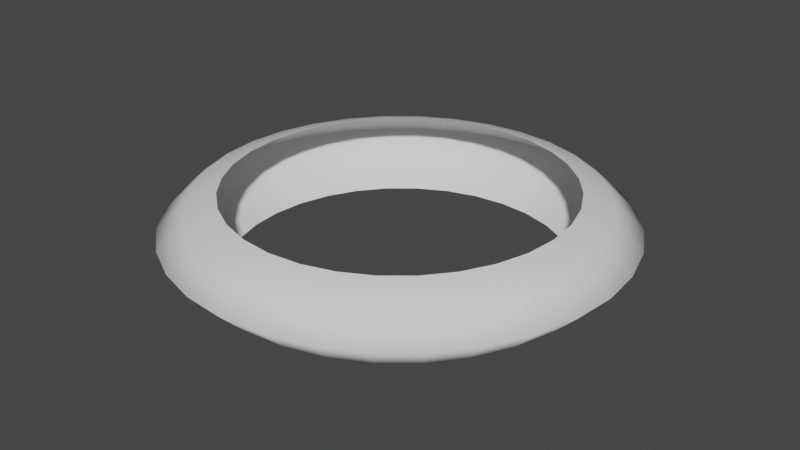 # Source: LootRimEffect.blend  (saved by Blender 2.93.21; exported with 4.5.12 LTS)
import bpy
from mathutils import Matrix  # noqa: F401  (used for matrix-valued properties, if any)

bpy.ops.wm.read_factory_settings(use_empty=True)
scene = bpy.context.scene
scene.name = 'Scene'

# ---- collections
col_collection = bpy.data.collections.new('Collection'); scene.collection.children.link(col_collection)

# ---- world
world_world = bpy.data.worlds.new('World'); scene.world = world_world
world_world.use_nodes = True; world_world.node_tree.nodes.clear()
_N = world_world.node_tree.nodes; _L = world_world.node_tree.links
n0 = _N.new('ShaderNodeOutputWorld'); n0.name = 'World Output'; n0.location = (300, 300)
n1 = _N.new('ShaderNodeBackground'); n1.name = 'Background'; n1.location = (10, 300)
n1.inputs[0].default_value = (0.05088, 0.05088, 0.05088, 1.0)
_L.new(n1.outputs[0], n0.inputs[0])
n0.is_active_output = True
world_world.color = (0.05088, 0.05088, 0.05088)
world_world.use_sun_shadow = False
world_world.sun_shadow_jitter_overblur = 0.0

# ---- meshes
me_cylinder = bpy.data.meshes.new('Cylinder')
me_cylinder.from_pydata([(5.93e-08, 0.7493, -0.1564), (5.93e-08, 0.7493, 0.2062), (0.1448, 0.7349, -0.1564), (0.1448, 0.7349, 0.2062), (0.2839, 0.6922, -0.1564), (0.2839, 0.6922, 0.2062), (0.4122, 0.623, -0.1564), (0.4122, 0.623, 0.2062), (0.5246, 0.5298, -0.1564), (0.5246, 0.5298, 0.2062), (0.6169, 0.4163, -0.1564), (0.6169, 0.4163, 0.2062), (0.6855, 0.2867, -0.1564), (0.6855, 0.2867, 0.2062), (0.7277, 0.1462, -0.1564), (0.7277, 0.1462, 0.2062), (0.742, -1.475e-08, -0.1564), (0.742, -1.475e-08, 0.2062), (0.7277, -0.1462, -0.1564), (0.7277, -0.1462, 0.2062), (0.6855, -0.2867, -0.1564), (0.6855, -0.2867, 0.2062), (0.6169, -0.4163, -0.1564), (0.6169, -0.4163, 0.2062), (0.5246, -0.5298, -0.1564), (0.5246, -0.5298, 0.2062), (0.4122, -0.623, -0.1564), (0.4122, -0.623, 0.2062), (0.2839, -0.6922, -0.1564), (0.2839, -0.6922, 0.2062), (0.1448, -0.7349, -0.1564), (0.1448, -0.7349, 0.2062), (-5.566e-09, -0.7493, -0.1564), (-5.566e-09, -0.7493, 0.2062), (-0.1448, -0.7349, -0.1564), (-0.1448, -0.7349, 0.2062), (-0.2839, -0.6922, -0.1564), (-0.2839, -0.6922, 0.2062), (-0.4122, -0.623, -0.1564), (-0.4122, -0.623, 0.2062), (-0.5246, -0.5298, -0.1564), (-0.5246, -0.5298, 0.2062), (-0.6169, -0.4163, -0.1564), (-0.6169, -0.4163, 0.2062), (-0.6855, -0.2867, -0.1564), (-0.6855, -0.2867, 0.2062), (-0.7277, -0.1462, -0.1564), (-0.7277, -0.1462, 0.2062), (-0.742, 2.693e-08, -0.1564), (-0.742, 2.693e-08, 0.2062), (-0.7277, 0.1462, -0.1564), (-0.7277, 0.1462, 0.2062), (-0.6855, 0.2867, -0.1564), (-0.6855, 0.2867, 0.2062), (-0.6169, 0.4163, -0.1564), (-0.6169, 0.4163, 0.2062), (-0.5246, 0.5298, -0.1564), (-0.5246, 0.5298, 0.2062), (-0.4122, 0.623, -0.1564), (-0.4122, 0.623, 0.2062), (-0.2839, 0.6922, -0.1564), (-0.2839, 0.6922, 0.2062), (-0.1448, 0.7349, -0.1564), (-0.1448, 0.7349, 0.2062), (0.0, 1.0, 0.05144), (0.1951, 0.9808, 0.05144), (0.3827, 0.9239, 0.05144), (0.5556, 0.8315, 0.05144), (0.7071, 0.7071, 0.05144), (0.8315, 0.5556, 0.05144), (0.9239, 0.3827, 0.05144), (0.9808, 0.1951, 0.05144), (1.0, -4.371e-08, 0.05144), (0.9808, -0.1951, 0.05144), (0.9239, -0.3827, 0.05144), (0.8315, -0.5556, 0.05144), (0.7071, -0.7071, 0.05144), (0.5556, -0.8315, 0.05144), (0.3827, -0.9239, 0.05144), (0.1951, -0.9808, 0.05144), (-8.742e-08, -1.0, 0.05144), (-0.1951, -0.9808, 0.05144), (-0.3827, -0.9239, 0.05144), (-0.5556, -0.8315, 0.05144), (-0.7071, -0.7071, 0.05144), (-0.8315, -0.5556, 0.05144), (-0.9239, -0.3827, 0.05144), (-0.9808, -0.1951, 0.05144), (-1.0, 1.192e-08, 0.05144), (-0.9808, 0.1951, 0.05144), (-0.9239, 0.3827, 0.05144), (-0.8315, 0.5556, 0.05144), (-0.7071, 0.7071, 0.05144), (-0.5556, 0.8315, 0.05144), (-0.3827, 0.9239, 0.05144), (-0.1951, 0.9808, 0.05144), (2.402e-08, 0.8745, 0.167), (0.1706, 0.8577, 0.167), (0.3346, 0.8079, 0.167), (0.4858, 0.7271, 0.167), (0.6183, 0.6183, 0.167), (0.7271, 0.4858, 0.167), (0.8079, 0.3346, 0.167), (0.8577, 0.1706, 0.167), (0.8745, -4.306e-08, 0.167), (0.8577, -0.1706, 0.167), (0.8079, -0.3346, 0.167), (0.7271, -0.4858, 0.167), (0.6183, -0.6183, 0.167), (0.4858, -0.7271, 0.167), (0.3346, -0.8079, 0.167), (0.1706, -0.8577, 0.167), (-5.242e-08, -0.8745, 0.167), (-0.1706, -0.8577, 0.167), (-0.3346, -0.8079, 0.167), (-0.4858, -0.7271, 0.167), (-0.6183, -0.6183, 0.167), (-0.7271, -0.4858, 0.167), (-0.8079, -0.3346, 0.167), (-0.8577, -0.1706, 0.167), (-0.8745, 5.592e-09, 0.167), (-0.8577, 0.1706, 0.167), (-0.8079, 0.3346, 0.167), (-0.7271, 0.4858, 0.167), (-0.6183, 0.6183, 0.167), (-0.4858, 0.7271, 0.167), (-0.3346, 0.8079, 0.167), (-0.1706, 0.8577, 0.167), (0.1685, 0.8469, -0.08388), (0.3305, 0.7978, -0.08388), (0.4798, 0.718, -0.08388), (0.6106, 0.6106, -0.08388), (0.718, 0.4798, -0.08388), (0.7978, 0.3305, -0.08388), (0.8469, 0.1685, -0.08388), (0.8635, -4.241e-08, -0.08388), (0.8469, -0.1685, -0.08388), (0.7978, -0.3305, -0.08388), (0.718, -0.4798, -0.08388), (0.6106, -0.6106, -0.08388), (0.4798, -0.718, -0.08388), (0.3305, -0.7978, -0.08388), (0.1685, -0.8469, -0.08388), (-4.515e-08, -0.8635, -0.08388), (-0.1685, -0.8469, -0.08388), (-0.3305, -0.7978, -0.08388), (-0.4798, -0.718, -0.08388), (-0.6106, -0.6106, -0.08388), (-0.718, -0.4798, -0.08388), (-0.7978, -0.3305, -0.08388), (-0.8469, -0.1685, -0.08388), (-0.8635, 5.634e-09, -0.08388), (-0.8469, 0.1685, -0.08388), (-0.7978, 0.3305, -0.08388), (-0.718, 0.4798, -0.08388), (-0.6106, 0.6106, -0.08388), (-0.4798, 0.718, -0.08388), (-0.3305, 0.7978, -0.08388), (-0.1685, 0.8469, -0.08388), (3.034e-08, 0.8635, -0.08388)], [], [(96, 1, 3, 97), (97, 3, 5, 98), (98, 5, 7, 99), (99, 7, 9, 100), (100, 9, 11, 101), (101, 11, 13, 102), (102, 13, 15, 103), (103, 15, 17, 104), (104, 17, 19, 105), (105, 19, 21, 106), (106, 21, 23, 107), (107, 23, 25, 108), (108, 25, 27, 109), (109, 27, 29, 110), (110, 29, 31, 111), (111, 31, 33, 112), (112, 33, 35, 113), (113, 35, 37, 114), (114, 37, 39, 115), (115, 39, 41, 116), (116, 41, 43, 117), (117, 43, 45, 118), (118, 45, 47, 119), (119, 47, 49, 120), (120, 49, 51, 121), (121, 51, 53, 122), (122, 53, 55, 123), (123, 55, 57, 124), (124, 57, 59, 125), (125, 59, 61, 126), (157, 94, 95, 158), (126, 61, 63, 127), (127, 63, 1, 96), (158, 95, 64, 159), (156, 93, 94, 157), (155, 92, 93, 156), (154, 91, 92, 155), (153, 90, 91, 154), (152, 89, 90, 153), (151, 88, 89, 152), (150, 87, 88, 151), (149, 86, 87, 150), (148, 85, 86, 149), (147, 84, 85, 148), (146, 83, 84, 147), (145, 82, 83, 146), (144, 81, 82, 145), (143, 80, 81, 144), (142, 79, 80, 143), (141, 78, 79, 142), (140, 77, 78, 141), (139, 76, 77, 140), (138, 75, 76, 139), (137, 74, 75, 138), (136, 73, 74, 137), (135, 72, 73, 136), (134, 71, 72, 135), (133, 70, 71, 134), (132, 69, 70, 133), (131, 68, 69, 132), (130, 67, 68, 131), (129, 66, 67, 130), (128, 65, 66, 129), (159, 64, 65, 128), (95, 127, 96, 64), (94, 126, 127, 95), (93, 125, 126, 94), (92, 124, 125, 93), (91, 123, 124, 92), (90, 122, 123, 91), (89, 121, 122, 90), (88, 120, 121, 89), (87, 119, 120, 88), (86, 118, 119, 87), (85, 117, 118, 86), (84, 116, 117, 85), (83, 115, 116, 84), (82, 114, 115, 83), (81, 113, 114, 82), (80, 112, 113, 81), (79, 111, 112, 80), (78, 110, 111, 79), (77, 109, 110, 78), (76, 108, 109, 77), (75, 107, 108, 76), (74, 106, 107, 75), (73, 105, 106, 74), (72, 104, 105, 73), (71, 103, 104, 72), (70, 102, 103, 71), (69, 101, 102, 70), (68, 100, 101, 69), (67, 99, 100, 68), (66, 98, 99, 67), (65, 97, 98, 66), (64, 96, 97, 65), (0, 159, 128, 2), (2, 128, 129, 4), (4, 129, 130, 6), (6, 130, 131, 8), (8, 131, 132, 10), (10, 132, 133, 12), (12, 133, 134, 14), (14, 134, 135, 16), (16, 135, 136, 18), (18, 136, 137, 20), (20, 137, 138, 22), (22, 138, 139, 24), (24, 139, 140, 26), (26, 140, 141, 28), (28, 141, 142, 30), (30, 142, 143, 32), (32, 143, 144, 34), (34, 144, 145, 36), (36, 145, 146, 38), (38, 146, 147, 40), (40, 147, 148, 42), (42, 148, 149, 44), (44, 149, 150, 46), (46, 150, 151, 48), (48, 151, 152, 50), (50, 152, 153, 52), (52, 153, 154, 54), (54, 154, 155, 56), (56, 155, 156, 58), (58, 156, 157, 60), (62, 158, 159, 0), (60, 157, 158, 62)])
me_cylinder.polygons.foreach_set('use_smooth', [True] * 128)
_uv = me_cylinder.uv_layers.new(name='UVMap')
_uv.uv.foreach_set('vector', [1.0, 0.7454, 1.0, 1.0, 0.9688, 1.0, 0.9688, 0.7454, 0.9688, 0.7454, 0.9688, 1.0, 0.9375, 1.0, 0.9375, 0.7454, 0.9375, 0.7454, 0.9375, 1.0, 0.9062, 1.0, 0.9062, 0.7454, 0.9062, 0.7454, 0.9062, 1.0, 0.875, 1.0, 0.875, 0.7454, 0.875, 0.7454, 0.875, 1.0, 0.8438, 1.0, 0.8438, 0.7454, 0.8438, 0.7454, 0.8438, 1.0, 0.8125, 1.0, 0.8125, 0.7454, 0.8125, 0.7454, 0.8125, 1.0, 0.7812, 1.0, 0.7812, 0.7454, 0.7812, 0.7454, 0.7812, 1.0, 0.75, 1.0, 0.75, 0.7454, 0.75, 0.7454, 0.75, 1.0, 0.7188, 1.0, 0.7188, 0.7454, 0.7188, 0.7454, 0.7188, 1.0, 0.6875, 1.0, 0.6875, 0.7454, 0.6875, 0.7454, 0.6875, 1.0, 0.6562, 1.0, 0.6562, 0.7454, 0.6562, 0.7454, 0.6562, 1.0, 0.625, 1.0, 0.625, 0.7454, 0.625, 0.7454, 0.625, 1.0, 0.5938, 1.0, 0.5938, 0.7454, 0.5938, 0.7454, 0.5938, 1.0, 0.5625, 1.0, 0.5625, 0.7454, 0.5625, 0.7454, 0.5625, 1.0, 0.5312, 1.0, 0.5312, 0.7454, 0.5312, 0.7454, 0.5312, 1.0, 0.5, 1.0, 0.5, 0.7454, 0.5, 0.7454, 0.5, 1.0, 0.4688, 1.0, 0.4688, 0.7454, 0.4688, 0.7454, 0.4688, 1.0, 0.4375, 1.0, 0.4375, 0.7454, 0.4375, 0.7454, 0.4375, 1.0, 0.4062, 1.0, 0.4062, 0.7454, 0.4062, 0.7454, 0.4062, 1.0, 0.375, 1.0, 0.375, 0.7454, 0.375, 0.7454, 0.375, 1.0, 0.3438, 1.0, 0.3438, 0.7454, 0.3438, 0.7454, 0.3438, 1.0, 0.3125, 1.0, 0.3125, 0.7454, 0.3125, 0.7454, 0.3125, 1.0, 0.2812, 1.0, 0.2812, 0.7454, 0.2812, 0.7454, 0.2812, 1.0, 0.25, 1.0, 0.25, 0.7454, 0.25, 0.7454, 0.25, 1.0, 0.2188, 1.0, 0.2188, 0.7454, 0.2188, 0.7454, 0.2188, 1.0, 0.1875, 1.0, 0.1875, 0.7454, 0.1875, 0.7454, 0.1875, 1.0, 0.1562, 1.0, 0.1562, 0.7454, 0.1562, 0.7454, 0.1562, 1.0, 0.125, 1.0, 0.125, 0.7454, 0.125, 0.7454, 0.125, 1.0, 0.09375, 1.0, 0.09375, 0.7454, 0.09375, 0.7454, 0.09375, 1.0, 0.0625, 1.0, 0.0625, 0.7454, 0.0625, 0.2661, 0.0625, 0.5257, 0.03125, 0.5257, 0.03125, 0.2661, 0.0625, 0.7454, 0.0625, 1.0, 0.03125, 1.0, 0.03125, 0.7454, 0.03125, 0.7454, 0.03125, 1.0, 0.0, 1.0, 0.0, 0.7454, 0.03125, 0.2661, 0.03125, 0.5257, 0.0, 0.5257, 0.0, 0.2661, 0.09375, 0.2661, 0.09375, 0.5257, 0.0625, 0.5257, 0.0625, 0.2661, 0.125, 0.2661, 0.125, 0.5257, 0.09375, 0.5257, 0.09375, 0.2661, 0.1562, 0.2661, 0.1562, 0.5257, 0.125, 0.5257, 0.125, 0.2661, 0.1875, 0.2661, 0.1875, 0.5257, 0.1562, 0.5257, 0.1562, 0.2661, 0.2188, 0.2661, 0.2188, 0.5257, 0.1875, 0.5257, 0.1875, 0.2661, 0.25, 0.2661, 0.25, 0.5257, 0.2188, 0.5257, 0.2188, 0.2661, 0.2812, 0.2661, 0.2812, 0.5257, 0.25, 0.5257, 0.25, 0.2661, 0.3125, 0.2661, 0.3125, 0.5257, 0.2812, 0.5257, 0.2812, 0.2661, 0.3438, 0.2661, 0.3438, 0.5257, 0.3125, 0.5257, 0.3125, 0.2661, 0.375, 0.2661, 0.375, 0.5257, 0.3438, 0.5257, 0.3438, 0.2661, 0.4062, 0.2661, 0.4062, 0.5257, 0.375, 0.5257, 0.375, 0.2661, 0.4375, 0.2661, 0.4375, 0.5257, 0.4062, 0.5257, 0.4062, 0.2661, 0.4688, 0.2661, 0.4688, 0.5257, 0.4375, 0.5257, 0.4375, 0.2661, 0.5, 0.2661, 0.5, 0.5257, 0.4688, 0.5257, 0.4688, 0.2661, 0.5313, 0.2661, 0.5312, 0.5257, 0.5, 0.5257, 0.5, 0.2661, 0.5625, 0.2661, 0.5625, 0.5257, 0.5312, 0.5257, 0.5313, 0.2661, 0.5938, 0.2661, 0.5938, 0.5257, 0.5625, 0.5257, 0.5625, 0.2661, 0.625, 0.2661, 0.625, 0.5257, 0.5938, 0.5257, 0.5938, 0.2661, 0.6563, 0.2661, 0.6562, 0.5257, 0.625, 0.5257, 0.625, 0.2661, 0.6875, 0.2661, 0.6875, 0.5257, 0.6562, 0.5257, 0.6563, 0.2661, 0.7188, 0.2661, 0.7188, 0.5257, 0.6875, 0.5257, 0.6875, 0.2661, 0.75, 0.2661, 0.75, 0.5257, 0.7188, 0.5257, 0.7188, 0.2661, 0.7812, 0.2661, 0.7812, 0.5257, 0.75, 0.5257, 0.75, 0.2661, 0.8125, 0.2661, 0.8125, 0.5257, 0.7812, 0.5257, 0.7812, 0.2661, 0.8438, 0.2661, 0.8438, 0.5257, 0.8125, 0.5257, 0.8125, 0.2661, 0.875, 0.2661, 0.875, 0.5257, 0.8438, 0.5257, 0.8438, 0.2661, 0.9063, 0.2661, 0.9062, 0.5257, 0.875, 0.5257, 0.875, 0.2661, 0.9375, 0.2661, 0.9375, 0.5257, 0.9062, 0.5257, 0.9063, 0.2661, 0.9688, 0.2661, 0.9688, 0.5257, 0.9375, 0.5257, 0.9375, 0.2661, 1.0, 0.2661, 1.0, 0.5257, 0.9688, 0.5257, 0.9688, 0.2661, 0.03125, 0.5257, 0.03125, 0.7454, 0.0, 0.7454, 0.0, 0.5257, 0.0625, 0.5257, 0.0625, 0.7454, 0.03125, 0.7454, 0.03125, 0.5257, 0.09375, 0.5257, 0.09375, 0.7454, 0.0625, 0.7454, 0.0625, 0.5257, 0.125, 0.5257, 0.125, 0.7454, 0.09375, 0.7454, 0.09375, 0.5257, 0.1562, 0.5257, 0.1562, 0.7454, 0.125, 0.7454, 0.125, 0.5257, 0.1875, 0.5257, 0.1875, 0.7454, 0.1562, 0.7454, 0.1562, 0.5257, 0.2188, 0.5257, 0.2188, 0.7454, 0.1875, 0.7454, 0.1875, 0.5257, 0.25, 0.5257, 0.25, 0.7454, 0.2188, 0.7454, 0.2188, 0.5257, 0.2812, 0.5257, 0.2812, 0.7454, 0.25, 0.7454, 0.25, 0.5257, 0.3125, 0.5257, 0.3125, 0.7454, 0.2812, 0.7454, 0.2812, 0.5257, 0.3438, 0.5257, 0.3438, 0.7454, 0.3125, 0.7454, 0.3125, 0.5257, 0.375, 0.5257, 0.375, 0.7454, 0.3438, 0.7454, 0.3438, 0.5257, 0.4062, 0.5257, 0.4062, 0.7454, 0.375, 0.7454, 0.375, 0.5257, 0.4375, 0.5257, 0.4375, 0.7454, 0.4062, 0.7454, 0.4062, 0.5257, 0.4688, 0.5257, 0.4688, 0.7454, 0.4375, 0.7454, 0.4375, 0.5257, 0.5, 0.5257, 0.5, 0.7454, 0.4688, 0.7454, 0.4688, 0.5257, 0.5312, 0.5257, 0.5312, 0.7454, 0.5, 0.7454, 0.5, 0.5257, 0.5625, 0.5257, 0.5625, 0.7454, 0.5312, 0.7454, 0.5312, 0.5257, 0.5938, 0.5257, 0.5938, 0.7454, 0.5625, 0.7454, 0.5625, 0.5257, 0.625, 0.5257, 0.625, 0.7454, 0.5938, 0.7454, 0.5938, 0.5257, 0.6562, 0.5257, 0.6562, 0.7454, 0.625, 0.7454, 0.625, 0.5257, 0.6875, 0.5257, 0.6875, 0.7454, 0.6562, 0.7454, 0.6562, 0.5257, 0.7188, 0.5257, 0.7188, 0.7454, 0.6875, 0.7454, 0.6875, 0.5257, 0.75, 0.5257, 0.75, 0.7454, 0.7188, 0.7454, 0.7188, 0.5257, 0.7812, 0.5257, 0.7812, 0.7454, 0.75, 0.7454, 0.75, 0.5257, 0.8125, 0.5257, 0.8125, 0.7454, 0.7812, 0.7454, 0.7812, 0.5257, 0.8438, 0.5257, 0.8438, 0.7454, 0.8125, 0.7454, 0.8125, 0.5257, 0.875, 0.5257, 0.875, 0.7454, 0.8438, 0.7454, 0.8438, 0.5257, 0.9062, 0.5257, 0.9062, 0.7454, 0.875, 0.7454, 0.875, 0.5257, 0.9375, 0.5257, 0.9375, 0.7454, 0.9062, 0.7454, 0.9062, 0.5257, 0.9688, 0.5257, 0.9688, 0.7454, 0.9375, 0.7454, 0.9375, 0.5257, 1.0, 0.5257, 1.0, 0.7454, 0.9688, 0.7454, 0.9688, 0.5257, 1.0, 0.0, 1.0, 0.2661, 0.9688, 0.2661, 0.9688, 0.0, 0.9688, 0.0, 0.9688, 0.2661, 0.9375, 0.2661, 0.9375, 0.0, 0.9375, 0.0, 0.9375, 0.2661, 0.9063, 0.2661, 0.9062, 0.0, 0.9062, 0.0, 0.9063, 0.2661, 0.875, 0.2661, 0.875, 0.0, 0.875, 0.0, 0.875, 0.2661, 0.8438, 0.2661, 0.8438, 0.0, 0.8438, 0.0, 0.8438, 0.2661, 0.8125, 0.2661, 0.8125, 0.0, 0.8125, 0.0, 0.8125, 0.2661, 0.7812, 0.2661, 0.7812, 0.0, 0.7812, 0.0, 0.7812, 0.2661, 0.75, 0.2661, 0.75, 0.0, 0.75, 0.0, 0.75, 0.2661, 0.7188, 0.2661, 0.7188, 0.0, 0.7188, 0.0, 0.7188, 0.2661, 0.6875, 0.2661, 0.6875, 0.0, 0.6875, 0.0, 0.6875, 0.2661, 0.6563, 0.2661, 0.6562, 0.0, 0.6562, 0.0, 0.6563, 0.2661, 0.625, 0.2661, 0.625, 0.0, 0.625, 0.0, 0.625, 0.2661, 0.5938, 0.2661, 0.5938, 0.0, 0.5938, 0.0, 0.5938, 0.2661, 0.5625, 0.2661, 0.5625, 0.0, 0.5625, 0.0, 0.5625, 0.2661, 0.5313, 0.2661, 0.5312, 0.0, 0.5312, 0.0, 0.5313, 0.2661, 0.5, 0.2661, 0.5, 0.0, 0.5, 0.0, 0.5, 0.2661, 0.4688, 0.2661, 0.4688, 0.0, 0.4688, 0.0, 0.4688, 0.2661, 0.4375, 0.2661, 0.4375, 0.0, 0.4375, 0.0, 0.4375, 0.2661, 0.4062, 0.2661, 0.4062, 0.0, 0.4062, 0.0, 0.4062, 0.2661, 0.375, 0.2661, 0.375, 0.0, 0.375, 0.0, 0.375, 0.2661, 0.3438, 0.2661, 0.3438, 0.0, 0.3438, 0.0, 0.3438, 0.2661, 0.3125, 0.2661, 0.3125, 0.0, 0.3125, 0.0, 0.3125, 0.2661, 0.2812, 0.2661, 0.2812, 0.0, 0.2812, 0.0, 0.2812, 0.2661, 0.25, 0.2661, 0.25, 0.0, 0.25, 0.0, 0.25, 0.2661, 0.2188, 0.2661, 0.2188, 0.0, 0.2188, 0.0, 0.2188, 0.2661, 0.1875, 0.2661, 0.1875, 0.0, 0.1875, 0.0, 0.1875, 0.2661, 0.1562, 0.2661, 0.1562, 0.0, 0.1562, 0.0, 0.1562, 0.2661, 0.125, 0.2661, 0.125, 0.0, 0.125, 0.0, 0.125, 0.2661, 0.09375, 0.2661, 0.09375, 0.0, 0.09375, 0.0, 0.09375, 0.2661, 0.0625, 0.2661, 0.0625, 0.0, 0.03125, 0.0, 0.03125, 0.2661, 0.0, 0.2661, 0.0, 0.0, 0.0625, 0.0, 0.0625, 0.2661, 0.03125, 0.2661, 0.03125, 0.0])
me_cylinder.use_remesh_fix_poles = True
me_cylinder.use_remesh_preserve_attributes = False
me_cylinder.update()

# ---- objects
ob_cylinder = bpy.data.objects.new('Cylinder', me_cylinder)

# ---- transforms, parenting, visibility, modifiers, constraints
ob_cylinder.location = (0.0, 0.0, 0.0)

# ---- collection membership
col_collection.objects.link(ob_cylinder)

# ---- scene / render settings (as saved in the file)
scene.frame_start = 1; scene.frame_end = 250; scene.frame_set(17)
scene.render.engine = 'BLENDER_EEVEE_NEXT'
scene.cycles.use_denoising = False
scene.cycles.samples = 128
scene.cycles.sampling_pattern = 'TABULATED_SOBOL'
scene.cycles.use_adaptive_sampling = False
scene.cycles.use_light_tree = False
scene.view_settings.view_transform = 'Filmic'
bpy.context.view_layer.update()

# ---- added for rendering (the .blend has no active camera and no usable light): camera, sun
cam_auto = bpy.data.cameras.new('AutoCamera')
cam_auto.lens = 50.0
cam_auto.sensor_width = 36.0
cam_auto.clip_end = 1000.0
ob_auto_camera = bpy.data.objects.new('AutoCamera', cam_auto)
scene.collection.objects.link(ob_auto_camera)
ob_auto_camera.location = (2.63835, -3.16603, 2.13557)
ob_auto_camera.rotation_euler = (1.09748, -7.21219e-08, 0.694738)
scene.camera = ob_auto_camera
light_auto_sun = bpy.data.lights.new('AutoSun', 'SUN')
light_auto_sun.energy = 3.0
light_auto_sun.angle = 0.0523599
ob_auto_sun = bpy.data.objects.new('AutoSun', light_auto_sun)
scene.collection.objects.link(ob_auto_sun)
ob_auto_sun.rotation_euler = (0.872665, 0.174533, 0.523599)
bpy.context.view_layer.update()
